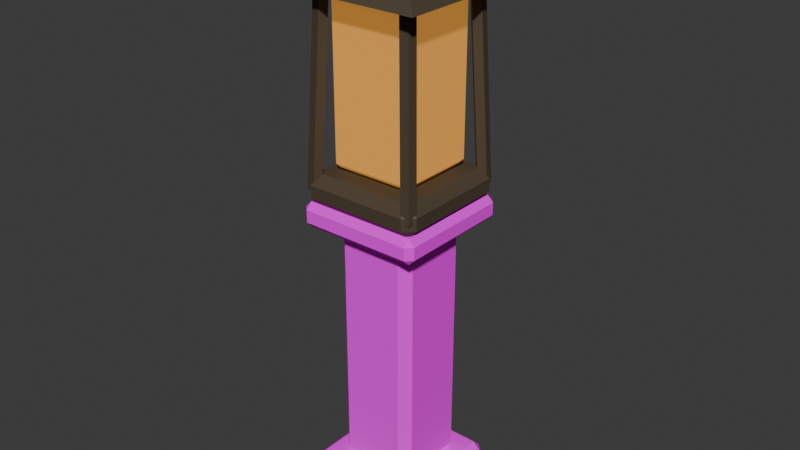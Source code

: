 # Source: lantern-post.blend  (saved by Blender 5.2.45; exported with 4.5.12 LTS)
import bpy
from mathutils import Matrix  # noqa: F401  (used for matrix-valued properties, if any)

bpy.ops.wm.read_factory_settings(use_empty=True)
scene = bpy.context.scene
scene.name = 'Scene'

# ---- collections
col_collection = bpy.data.collections.new('Collection'); scene.collection.children.link(col_collection)

# ---- images (referenced by path relative to the original .blend; pixels are not part of the script)
import os
ASSET_DIR = os.environ.get("B2B_ASSET_DIR", "")  # directory of the original .blend (textures are referenced by path, not embedded)
HERE = os.path.dirname(os.path.abspath(__file__))  # packed textures are extracted next to this script under _unpacked/

def load_image(name, relpath, width, height, colorspace="sRGB"):
    """Load a texture the original file referenced (path relative to the .blend, or extracted next to this script)."""
    p = next((c for c in (os.path.join(HERE, relpath), os.path.join(ASSET_DIR, relpath)) if relpath and os.path.exists(c)), "")
    if p:
        img = bpy.data.images.load(p, check_existing=True)
        img.name = name
    else:  # same state as the original file: an image datablock whose file is absent (Cycles renders it pink)
        img = bpy.data.images.new(name, width, height)
        img.source = "FILE"
        img.filepath = "//" + (relpath or name)
    img.colorspace_settings.name = colorspace
    return img
img_ash_stone_colour_png = load_image('ash-stone-colour.png', 'ash-stone-colour.png', 1024, 1024, 'sRGB')

# ---- materials (node trees are filled in below, after node groups)
mat_ash_stone___0 = bpy.data.materials.new('Ash stone / 0')
mat_ash_stone___0.diffuse_color = (0.084, 0.07875, 0.0875, 1.0)
mat_ash_stone___1 = bpy.data.materials.new('Ash stone / 1')
mat_ash_stone___1.diffuse_color = (0.1085, 0.1015, 0.105, 1.0)
mat_worn_pale_stone = bpy.data.materials.new('Worn pale stone')
mat_worn_pale_stone.diffuse_color = (0.1435, 0.1312, 0.1225, 1.0)
mat_oxidised_bronze = bpy.data.materials.new('Oxidised bronze')
mat_oxidised_bronze.diffuse_color = (0.0735, 0.05425, 0.0315, 1.0)
mat_amber_glass = bpy.data.materials.new('Amber glass')
mat_amber_glass.diffuse_color = (0.595, 0.259, 0.0455, 1.0)

# ---- material node trees
mat_ash_stone___0.use_nodes = True; mat_ash_stone___0.node_tree.nodes.clear()
_N = mat_ash_stone___0.node_tree.nodes; _L = mat_ash_stone___0.node_tree.links
n0 = _N.new('ShaderNodeBsdfPrincipled'); n0.name = 'Principled BSDF'; n0.location = (-200, 100)
n0.inputs[2].default_value = 0.94
n0.inputs[10].default_value = 0.005
n1 = _N.new('ShaderNodeOutputMaterial'); n1.name = 'Material Output'; n1.location = (200, 100)
n2 = _N.new('ShaderNodeTexImage'); n2.name = 'Quiet mineral colour'; n2.location = (0, 0)
n2.image = img_ash_stone_colour_png
_L.new(n0.outputs[0], n1.inputs[0])
_L.new(n2.outputs[0], n0.inputs[0])
n1.is_active_output = True
mat_ash_stone___1.use_nodes = True; mat_ash_stone___1.node_tree.nodes.clear()
_N = mat_ash_stone___1.node_tree.nodes; _L = mat_ash_stone___1.node_tree.links
n0 = _N.new('ShaderNodeBsdfPrincipled'); n0.name = 'Principled BSDF'; n0.location = (-200, 100)
n0.inputs[2].default_value = 0.94
n0.inputs[10].default_value = 0.005
n1 = _N.new('ShaderNodeOutputMaterial'); n1.name = 'Material Output'; n1.location = (200, 100)
n2 = _N.new('ShaderNodeTexImage'); n2.name = 'Quiet mineral colour'; n2.location = (0, 0)
n2.image = img_ash_stone_colour_png
_L.new(n0.outputs[0], n1.inputs[0])
_L.new(n2.outputs[0], n0.inputs[0])
n1.is_active_output = True
mat_worn_pale_stone.use_nodes = True; mat_worn_pale_stone.node_tree.nodes.clear()
_N = mat_worn_pale_stone.node_tree.nodes; _L = mat_worn_pale_stone.node_tree.links
n0 = _N.new('ShaderNodeBsdfPrincipled'); n0.name = 'Principled BSDF'; n0.location = (-200, 100)
n0.inputs[2].default_value = 0.94
n0.inputs[10].default_value = 0.005
n1 = _N.new('ShaderNodeOutputMaterial'); n1.name = 'Material Output'; n1.location = (200, 100)
n2 = _N.new('ShaderNodeTexImage'); n2.name = 'Quiet mineral colour'; n2.location = (0, 0)
n2.image = img_ash_stone_colour_png
_L.new(n0.outputs[0], n1.inputs[0])
_L.new(n2.outputs[0], n0.inputs[0])
n1.is_active_output = True
mat_oxidised_bronze.use_nodes = True; mat_oxidised_bronze.node_tree.nodes.clear()
_N = mat_oxidised_bronze.node_tree.nodes; _L = mat_oxidised_bronze.node_tree.links
n0 = _N.new('ShaderNodeBsdfPrincipled'); n0.name = 'Principled BSDF'; n0.location = (-200, 100)
n0.inputs[0].default_value = (0.0735, 0.05425, 0.0315, 1.0)
n0.inputs[2].default_value = 0.64
n0.inputs[10].default_value = 0.005
n1 = _N.new('ShaderNodeOutputMaterial'); n1.name = 'Material Output'; n1.location = (200, 100)
_L.new(n0.outputs[0], n1.inputs[0])
n1.is_active_output = True
mat_amber_glass.use_nodes = True; mat_amber_glass.node_tree.nodes.clear()
_N = mat_amber_glass.node_tree.nodes; _L = mat_amber_glass.node_tree.links
n0 = _N.new('ShaderNodeBsdfPrincipled'); n0.name = 'Principled BSDF'; n0.location = (-200, 100)
n0.inputs[0].default_value = (0.595, 0.259, 0.0455, 1.0)
n0.inputs[2].default_value = 0.34
n0.inputs[10].default_value = 0.005
n0.inputs[27].default_value = (0.595, 0.259, 0.0455, 1.0)
n0.inputs[28].default_value = 0.65
n1 = _N.new('ShaderNodeOutputMaterial'); n1.name = 'Material Output'; n1.location = (200, 100)
_L.new(n0.outputs[0], n1.inputs[0])
n1.is_active_output = True

# ---- world
world_world = bpy.data.worlds.new('World'); scene.world = world_world
world_world.use_nodes = True; world_world.node_tree.nodes.clear()
_N = world_world.node_tree.nodes; _L = world_world.node_tree.links
n0 = _N.new('ShaderNodeOutputWorld'); n0.name = 'World Output'; n0.location = (200, 100)
n1 = _N.new('ShaderNodeBackground'); n1.name = 'Background'; n1.location = (-200, 100)
n1.inputs[0].default_value = (0.05088, 0.05088, 0.05088, 1.0)
_L.new(n1.outputs[0], n0.inputs[0])
n0.is_active_output = True
world_world.color = (0.05088, 0.05088, 0.05088)
world_world.sun_shadow_jitter_overblur = 0.0

# ---- meshes
me_cube_001 = bpy.data.meshes.new('Cube.001')
me_cube_001.from_pydata([(-0.17, -0.17, 0.0), (-0.17, -0.2, 0.03), (-0.2, -0.17, 0.03), (-0.17, -0.2, 0.11), (-0.17, -0.17, 0.14), (-0.2, -0.17, 0.11), (-0.17, 0.17, 0.0), (-0.2, 0.17, 0.03), (-0.17, 0.2, 0.03), (-0.17, 0.17, 0.14), (-0.17, 0.2, 0.11), (-0.2, 0.17, 0.11), (0.17, -0.17, 0.0), (0.2, -0.17, 0.03), (0.17, -0.2, 0.03), (0.17, -0.17, 0.14), (0.17, -0.2, 0.11), (0.2, -0.17, 0.11), (0.17, 0.17, 0.0), (0.17, 0.2, 0.03), (0.2, 0.17, 0.03), (0.17, 0.17, 0.14), (0.2, 0.17, 0.11), (0.17, 0.2, 0.11), (-0.1, -0.1, 0.13), (-0.1, -0.13, 0.16), (-0.13, -0.1, 0.16), (-0.1, -0.13, 0.94), (-0.1, -0.1, 0.97), (-0.13, -0.1, 0.94), (-0.1, 0.1, 0.13), (-0.13, 0.1, 0.16), (-0.1, 0.13, 0.16), (-0.1, 0.1, 0.97), (-0.1, 0.13, 0.94), (-0.13, 0.1, 0.94), (0.1, -0.1, 0.13), (0.13, -0.1, 0.16), (0.1, -0.13, 0.16), (0.1, -0.1, 0.97), (0.1, -0.13, 0.94), (0.13, -0.1, 0.94), (0.1, 0.1, 0.13), (0.1, 0.13, 0.16), (0.13, 0.1, 0.16), (0.1, 0.1, 0.97), (0.13, 0.1, 0.94), (0.1, 0.13, 0.94), (-0.18, -0.18, 0.95), (-0.18, -0.2, 0.97), (-0.2, -0.18, 0.97), (-0.18, -0.2, 1.01), (-0.18, -0.18, 1.03), (-0.2, -0.18, 1.01), (-0.18, 0.18, 0.95), (-0.2, 0.18, 0.97), (-0.18, 0.2, 0.97), (-0.18, 0.18, 1.03), (-0.18, 0.2, 1.01), (-0.2, 0.18, 1.01), (0.18, -0.18, 0.95), (0.2, -0.18, 0.97), (0.18, -0.2, 0.97), (0.18, -0.18, 1.03), (0.18, -0.2, 1.01), (0.2, -0.18, 1.01), (0.18, 0.18, 0.95), (0.18, 0.2, 0.97), (0.2, 0.18, 0.97), (0.18, 0.18, 1.03), (0.2, 0.18, 1.01), (0.18, 0.2, 1.01), (-0.165, -0.165, 1.02), (-0.165, -0.195, 1.05), (-0.195, -0.165, 1.05), (-0.165, -0.195, 1.09), (-0.165, -0.165, 1.12), (-0.195, -0.165, 1.09), (-0.165, 0.165, 1.02), (-0.195, 0.165, 1.05), (-0.165, 0.195, 1.05), (-0.165, 0.165, 1.12), (-0.165, 0.195, 1.09), (-0.195, 0.165, 1.09), (0.165, -0.165, 1.02), (0.195, -0.165, 1.05), (0.165, -0.195, 1.05), (0.165, -0.165, 1.12), (0.165, -0.195, 1.09), (0.195, -0.165, 1.09), (0.165, 0.165, 1.02), (0.165, 0.195, 1.05), (0.195, 0.165, 1.05), (0.165, 0.165, 1.12), (0.195, 0.165, 1.09), (0.165, 0.195, 1.09), (-0.12, -0.12, 1.135), (-0.12, -0.135, 1.15), (-0.135, -0.12, 1.15), (-0.12, -0.135, 1.61), (-0.12, -0.12, 1.625), (-0.135, -0.12, 1.61), (-0.12, 0.12, 1.135), (-0.135, 0.12, 1.15), (-0.12, 0.135, 1.15), (-0.12, 0.12, 1.625), (-0.12, 0.135, 1.61), (-0.135, 0.12, 1.61), (0.12, -0.12, 1.135), (0.135, -0.12, 1.15), (0.12, -0.135, 1.15), (0.12, -0.12, 1.625), (0.12, -0.135, 1.61), (0.135, -0.12, 1.61), (0.12, 0.12, 1.135), (0.12, 0.135, 1.15), (0.135, 0.12, 1.15), (0.12, 0.12, 1.625), (0.135, 0.12, 1.61), (0.12, 0.135, 1.61), (-0.1862, -0.1862, 1.071), (-0.1607, -0.1607, 1.671), (-0.1905, -0.1595, 1.07), (-0.165, -0.134, 1.67), (-0.1664, -0.1473, 1.069), (-0.1409, -0.1218, 1.669), (-0.1473, -0.1664, 1.069), (-0.1218, -0.1409, 1.669), (-0.1595, -0.1905, 1.07), (-0.134, -0.165, 1.67), (-0.1862, 0.1862, 1.071), (-0.1607, 0.1607, 1.671), (-0.1595, 0.1905, 1.07), (-0.134, 0.165, 1.67), (-0.1473, 0.1664, 1.069), (-0.1218, 0.1409, 1.669), (-0.1664, 0.1473, 1.069), (-0.1409, 0.1218, 1.669), (-0.1905, 0.1595, 1.07), (-0.165, 0.134, 1.67), (0.1862, -0.1862, 1.071), (0.1607, -0.1607, 1.671), (0.1595, -0.1905, 1.07), (0.134, -0.165, 1.67), (0.1473, -0.1664, 1.069), (0.1218, -0.1409, 1.669), (0.1664, -0.1473, 1.069), (0.1409, -0.1218, 1.669), (0.1905, -0.1595, 1.07), (0.165, -0.134, 1.67), (0.1862, 0.1862, 1.071), (0.1607, 0.1607, 1.671), (0.1905, 0.1595, 1.07), (0.165, 0.134, 1.67), (0.1664, 0.1473, 1.069), (0.1409, 0.1218, 1.669), (0.1473, 0.1664, 1.069), (0.1218, 0.1409, 1.669), (0.1595, 0.1905, 1.07), (0.134, 0.165, 1.67), (-0.2263, 0.2263, 1.655), (-0.0495, 0.0495, 1.885), (0.2263, 0.2263, 1.655), (0.0495, 0.0495, 1.885), (0.2263, -0.2263, 1.655), (0.0495, -0.0495, 1.885), (-0.2263, -0.2263, 1.655), (-0.0495, -0.0495, 1.885)], [], [(0, 1, 2), (3, 4, 5), (6, 7, 8), (9, 10, 11), (12, 13, 14), (15, 16, 17), (18, 19, 20), (21, 22, 23), (0, 7, 6), (3, 2, 1), (9, 5, 4), (8, 11, 10), (6, 19, 18), (21, 10, 9), (20, 23, 22), (18, 13, 12), (15, 22, 21), (14, 17, 16), (12, 1, 0), (4, 16, 15), (18, 0, 6), (5, 7, 2), (16, 1, 14), (9, 15, 21), (10, 19, 8), (22, 13, 20), (24, 25, 26), (27, 28, 29), (30, 31, 32), (33, 34, 35), (36, 37, 38), (39, 40, 41), (42, 43, 44), (45, 46, 47), (24, 31, 30), (27, 26, 25), (33, 29, 28), (32, 35, 34), (30, 43, 42), (45, 34, 33), (44, 47, 46), (42, 37, 36), (39, 46, 45), (38, 41, 40), (36, 25, 24), (28, 40, 39), (42, 24, 30), (29, 31, 26), (40, 25, 38), (33, 39, 45), (34, 43, 32), (46, 37, 44), (48, 49, 50), (51, 52, 53), (54, 55, 56), (57, 58, 59), (60, 61, 62), (63, 64, 65), (66, 67, 68), (69, 70, 71), (48, 55, 54), (51, 50, 49), (57, 53, 52), (56, 59, 58), (54, 67, 66), (69, 58, 57), (68, 71, 70), (66, 61, 60), (63, 70, 69), (62, 65, 64), (60, 49, 48), (52, 64, 63), (66, 48, 54), (53, 55, 50), (64, 49, 62), (57, 63, 69), (58, 67, 56), (70, 61, 68), (72, 73, 74), (75, 76, 77), (78, 79, 80), (81, 82, 83), (84, 85, 86), (87, 88, 89), (90, 91, 92), (93, 94, 95), (72, 79, 78), (75, 74, 73), (81, 77, 76), (80, 83, 82), (78, 91, 90), (93, 82, 81), (92, 95, 94), (90, 85, 84), (87, 94, 93), (86, 89, 88), (84, 73, 72), (76, 88, 87), (90, 72, 78), (77, 79, 74), (88, 73, 86), (81, 87, 93), (82, 91, 80), (94, 85, 92), (96, 97, 98), (99, 100, 101), (102, 103, 104), (105, 106, 107), (108, 109, 110), (111, 112, 113), (114, 115, 116), (117, 118, 119), (96, 103, 102), (99, 98, 97), (105, 101, 100), (104, 107, 106), (102, 115, 114), (117, 106, 105), (116, 119, 118), (114, 109, 108), (111, 118, 117), (110, 113, 112), (108, 97, 96), (100, 112, 111), (114, 96, 102), (101, 103, 98), (112, 97, 110), (105, 111, 117), (106, 115, 104), (118, 109, 116), (120, 123, 122), (122, 125, 124), (125, 126, 124), (129, 127, 125), (127, 128, 126), (129, 120, 128), (122, 124, 126), (130, 133, 132), (132, 135, 134), (135, 136, 134), (131, 139, 137), (137, 138, 136), (139, 130, 138), (132, 136, 138), (140, 143, 142), (142, 145, 144), (145, 146, 144), (149, 147, 145), (147, 148, 146), (149, 140, 148), (142, 146, 148), (150, 153, 152), (152, 155, 154), (155, 156, 154), (159, 157, 155), (157, 158, 156), (159, 150, 158), (152, 154, 156), (161, 162, 160), (163, 164, 162), (161, 165, 163), (165, 166, 164), (167, 160, 166), (162, 166, 160), (0, 2, 7), (3, 5, 2), (9, 11, 5), (8, 7, 11), (6, 8, 19), (21, 23, 10), (20, 19, 23), (18, 20, 13), (15, 17, 22), (14, 13, 17), (12, 14, 1), (4, 3, 16), (18, 12, 0), (5, 11, 7), (16, 3, 1), (9, 4, 15), (10, 23, 19), (22, 17, 13), (24, 26, 31), (27, 29, 26), (33, 35, 29), (32, 31, 35), (30, 32, 43), (45, 47, 34), (44, 43, 47), (42, 44, 37), (39, 41, 46), (38, 37, 41), (36, 38, 25), (28, 27, 40), (42, 36, 24), (29, 35, 31), (40, 27, 25), (33, 28, 39), (34, 47, 43), (46, 41, 37), (48, 50, 55), (51, 53, 50), (57, 59, 53), (56, 55, 59), (54, 56, 67), (69, 71, 58), (68, 67, 71), (66, 68, 61), (63, 65, 70), (62, 61, 65), (60, 62, 49), (52, 51, 64), (66, 60, 48), (53, 59, 55), (64, 51, 49), (57, 52, 63), (58, 71, 67), (70, 65, 61), (72, 74, 79), (75, 77, 74), (81, 83, 77), (80, 79, 83), (78, 80, 91), (93, 95, 82), (92, 91, 95), (90, 92, 85), (87, 89, 94), (86, 85, 89), (84, 86, 73), (76, 75, 88), (90, 84, 72), (77, 83, 79), (88, 75, 73), (81, 76, 87), (82, 95, 91), (94, 89, 85), (96, 98, 103), (99, 101, 98), (105, 107, 101), (104, 103, 107), (102, 104, 115), (117, 119, 106), (116, 115, 119), (114, 116, 109), (111, 113, 118), (110, 109, 113), (108, 110, 97), (100, 99, 112), (114, 108, 96), (101, 107, 103), (112, 99, 97), (105, 100, 111), (106, 119, 115), (118, 113, 109), (120, 121, 123), (122, 123, 125), (125, 127, 126), (125, 123, 121), (121, 129, 125), (127, 129, 128), (129, 121, 120), (128, 120, 126), (120, 122, 126), (130, 131, 133), (132, 133, 135), (135, 137, 136), (135, 133, 137), (133, 131, 137), (137, 139, 138), (139, 131, 130), (138, 130, 132), (132, 134, 136), (140, 141, 143), (142, 143, 145), (145, 147, 146), (145, 143, 141), (141, 149, 145), (147, 149, 148), (149, 141, 140), (148, 140, 142), (142, 144, 146), (150, 151, 153), (152, 153, 155), (155, 157, 156), (155, 153, 151), (151, 159, 155), (157, 159, 158), (159, 151, 150), (158, 150, 156), (150, 152, 156), (161, 163, 162), (163, 165, 164), (161, 167, 165), (165, 167, 166), (167, 161, 160), (162, 164, 166)])
me_cube_001.polygons.foreach_set('material_index', [0, 0, 0, 0, 0, 0, 0, 0, 0, 0, 0, 0, 0, 0, 0, 0, 0, 0, 0, 0, 0, 0, 0, 0, 0, 0, 1, 1, 1, 1, 1, 1, 1, 1, 1, 1, 1, 1, 1, 1, 1, 1, 1, 1, 1, 1, 1, 1, 1, 1, 1, 1, 2, 2, 2, 2, 2, 2, 2, 2, 2, 2, 2, 2, 2, 2, 2, 2, 2, 2, 2, 2, 2, 2, 2, 2, 2, 2, 3, 3, 3, 3, 3, 3, 3, 3, 3, 3, 3, 3, 3, 3, 3, 3, 3, 3, 3, 3, 3, 3, 3, 3, 3, 3, 4, 4, 4, 4, 4, 4, 4, 4, 4, 4, 4, 4, 4, 4, 4, 4, 4, 4, 4, 4, 4, 4, 4, 4, 4, 4, 3, 3, 3, 3, 3, 3, 3, 3, 3, 3, 3, 3, 3, 3, 3, 3, 3, 3, 3, 3, 3, 3, 3, 3, 3, 3, 3, 3, 3, 3, 3, 3, 3, 3, 0, 0, 0, 0, 0, 0, 0, 0, 0, 0, 0, 0, 0, 0, 0, 0, 0, 0, 1, 1, 1, 1, 1, 1, 1, 1, 1, 1, 1, 1, 1, 1, 1, 1, 1, 1, 2, 2, 2, 2, 2, 2, 2, 2, 2, 2, 2, 2, 2, 2, 2, 2, 2, 2, 3, 3, 3, 3, 3, 3, 3, 3, 3, 3, 3, 3, 3, 3, 3, 3, 3, 3, 4, 4, 4, 4, 4, 4, 4, 4, 4, 4, 4, 4, 4, 4, 4, 4, 4, 4, 3, 3, 3, 3, 3, 3, 3, 3, 3, 3, 3, 3, 3, 3, 3, 3, 3, 3, 3, 3, 3, 3, 3, 3, 3, 3, 3, 3, 3, 3, 3, 3, 3, 3, 3, 3, 3, 3, 3, 3, 3, 3])
_uv = me_cube_001.uv_layers.new(name='UVMap')
_uv.uv.foreach_set('vector', [-0.05667, 0.0, -0.06667, 0.01, -0.05667, 0.01, -0.06667, 0.03667, -0.05667, 0.04667, -0.05667, 0.03667, 0.05667, 0.0, 0.05667, 0.01, 0.06667, 0.01, 0.05667, 0.04667, 0.06667, 0.03667, 0.05667, 0.03667, -0.05667, 0.0, -0.05667, 0.01, -0.06667, 0.01, -0.05667, 0.04667, -0.06667, 0.03667, -0.05667, 0.03667, 0.05667, 0.0, 0.06667, 0.01, 0.05667, 0.01, 0.05667, 0.04667, 0.05667, 0.03667, 0.06667, 0.03667, -0.05667, 0.0, 0.05667, 0.01, 0.05667, 0.0, -0.06667, 0.03667, -0.05667, 0.01, -0.06667, 0.01, 0.05667, 0.04667, -0.05667, 0.03667, -0.05667, 0.04667, 0.06667, 0.01, 0.05667, 0.03667, 0.06667, 0.03667, -0.05667, 0.0, 0.05667, 0.01, 0.05667, 0.0, 0.05667, 0.04667, -0.05667, 0.03667, -0.05667, 0.04667, 0.05667, 0.01, 0.06667, 0.03667, 0.05667, 0.03667, 0.05667, 0.0, -0.05667, 0.01, -0.05667, 0.0, -0.05667, 0.04667, 0.05667, 0.03667, 0.05667, 0.04667, -0.06667, 0.01, -0.05667, 0.03667, -0.06667, 0.03667, 0.05667, 0.0, -0.05667, 0.01, -0.05667, 0.0, -0.05667, 0.04667, 0.05667, 0.03667, 0.05667, 0.04667, 0.05667, 0.05667, -0.05667, -0.05667, -0.05667, 0.05667, -0.05667, 0.03667, 0.05667, 0.01, -0.05667, 0.01, 0.05667, 0.03667, -0.05667, 0.01, 0.05667, 0.01, -0.05667, 0.05667, 0.05667, -0.05667, 0.05667, 0.05667, -0.05667, 0.03667, 0.05667, 0.01, -0.05667, 0.01, 0.05667, 0.03667, -0.05667, 0.01, 0.05667, 0.01, 0.1397, 0.1662, 0.1297, 0.1762, 0.1397, 0.1762, 0.1397, 0.0795, 0.1397, 0.0895, 0.1297, 0.0895, 0.2063, 0.1662, 0.2063, 0.1762, 0.2163, 0.1762, 0.1397, 0.1562, 0.1397, 0.1662, 0.1297, 0.1562, 0.1397, 0.1662, 0.1397, 0.1762, 0.1297, 0.1762, 0.2063, 0.0895, 0.2063, 0.0795, 0.2163, 0.0895, 0.2063, 0.1662, 0.2163, 0.1762, 0.2063, 0.1762, 0.2063, 0.1562, 0.2163, 0.1562, 0.2063, 0.1662, 0.1397, 0.1662, 0.2063, 0.1762, 0.2063, 0.1662, 0.1297, 0.4362, 0.1397, 0.1762, 0.1297, 0.1762, 0.1397, 0.1562, 0.1297, 0.0895, 0.1397, 0.0895, 0.2163, 0.1762, 0.2063, 0.4362, 0.2163, 0.4362, 0.1397, 0.1662, 0.2063, 0.1762, 0.2063, 0.1662, 0.2063, 0.1562, 0.1397, 0.1662, 0.1397, 0.1562, 0.2063, 0.1762, 0.2163, 0.4362, 0.2063, 0.4362, 0.2063, 0.1662, 0.1397, 0.1762, 0.1397, 0.1662, 0.2063, 0.0895, 0.2163, 0.1562, 0.2063, 0.1562, 0.1297, 0.1762, 0.1397, 0.4362, 0.1297, 0.4362, 0.2063, 0.1662, 0.1397, 0.1762, 0.1397, 0.1662, 0.1397, 0.0895, 0.2063, 0.0795, 0.2063, 0.0895, 0.2063, 0.1562, 0.1397, 0.0895, 0.1397, 0.1562, 0.1397, 0.4362, 0.2063, 0.1762, 0.1397, 0.1762, 0.2063, 0.4362, 0.1397, 0.1762, 0.2063, 0.1762, 0.1397, 0.1562, 0.2063, 0.0895, 0.2063, 0.1562, 0.1397, 0.4362, 0.2063, 0.1762, 0.1397, 0.1762, 0.2063, 0.4362, 0.1397, 0.1762, 0.2063, 0.1762, 0.286, 0.5623, 0.2793, 0.569, 0.286, 0.569, 0.2793, 0.5823, 0.286, 0.589, 0.286, 0.5823, 0.406, 0.5623, 0.406, 0.569, 0.4127, 0.569, 0.406, 0.589, 0.4127, 0.5823, 0.406, 0.5823, 0.286, 0.5623, 0.286, 0.569, 0.2793, 0.569, 0.286, 0.589, 0.2793, 0.5823, 0.286, 0.5823, 0.406, 0.5623, 0.4127, 0.569, 0.406, 0.569, 0.406, 0.589, 0.406, 0.5823, 0.4127, 0.5823, 0.286, 0.5623, 0.406, 0.569, 0.406, 0.5623, 0.2793, 0.5823, 0.286, 0.569, 0.2793, 0.569, 0.406, 0.589, 0.286, 0.5823, 0.286, 0.589, 0.4127, 0.569, 0.406, 0.5823, 0.4127, 0.5823, 0.286, 0.5623, 0.406, 0.569, 0.406, 0.5623, 0.406, 0.589, 0.286, 0.5823, 0.286, 0.589, 0.406, 0.569, 0.4127, 0.5823, 0.406, 0.5823, 0.406, 0.5623, 0.286, 0.569, 0.286, 0.5623, 0.286, 0.589, 0.406, 0.5823, 0.406, 0.589, 0.2793, 0.569, 0.286, 0.5823, 0.2793, 0.5823, 0.406, 0.5623, 0.286, 0.569, 0.286, 0.5623, 0.286, 0.589, 0.406, 0.5823, 0.406, 0.589, 0.406, 0.3057, 0.286, 0.1857, 0.286, 0.3057, 0.286, 0.5823, 0.406, 0.569, 0.286, 0.569, 0.406, 0.5823, 0.286, 0.569, 0.406, 0.569, 0.286, 0.3057, 0.406, 0.1857, 0.406, 0.3057, 0.286, 0.5823, 0.406, 0.569, 0.286, 0.569, 0.406, 0.5823, 0.286, 0.569, 0.406, 0.569, 0.1442, 0.7308, 0.1442, 0.75, 0.125, 0.7308, 0.55, 0.0, 0.625, 0.01923, 0.55, 0.01923, 0.1442, 0.5192, 0.125, 0.5192, 0.1442, 0.5, 0.625, 0.2436, 0.55, 0.2644, 0.55, 0.2308, 0.3558, 0.7308, 0.4312, 0.7308, 0.4029, 0.7596, 0.6346, 0.75, 0.55, 0.7692, 0.55, 0.7356, 0.3558, 0.5192, 0.4029, 0.4904, 0.4312, 0.5192, 0.6346, 0.5, 0.55, 0.5144, 0.55, 0.4808, 0.1442, 0.7308, 0.125, 0.5192, 0.1442, 0.5192, 0.55, 0.0, 0.45, 0.01923, 0.45, 0.0, 0.625, 0.2436, 0.55, 0.01923, 0.625, 0.01923, 0.45, 0.2692, 0.55, 0.2308, 0.55, 0.2644, 0.1442, 0.5192, 0.4029, 0.4904, 0.3558, 0.5192, 0.6346, 0.5, 0.55, 0.2644, 0.625, 0.2436, 0.4312, 0.5192, 0.55, 0.4808, 0.55, 0.5144, 0.3558, 0.5192, 0.4312, 0.7308, 0.3558, 0.7308, 0.6346, 0.75, 0.55, 0.5144, 0.6346, 0.5, 0.4029, 0.7596, 0.55, 0.7356, 0.55, 0.7692, 0.3558, 0.7308, 0.1442, 0.75, 0.1442, 0.7308, 0.625, 0.9808, 0.55, 0.7692, 0.6346, 0.75, 0.3558, 0.5192, 0.1442, 0.7308, 0.1442, 0.5192, 0.55, 0.01923, 0.45, 0.2308, 0.45, 0.01923, 0.55, 0.7692, 0.45, 0.9808, 0.4029, 0.7596, 0.8558, 0.5192, 0.6346, 0.75, 0.6346, 0.5, 0.55, 0.2644, 0.4029, 0.4904, 0.45, 0.2692, 0.55, 0.5144, 0.4312, 0.7308, 0.4312, 0.5192, 0.1389, 0.7361, 0.1389, 0.75, 0.125, 0.7361, 0.6173, 0.0, 0.625, 0.01389, 0.6173, 0.01389, 0.1389, 0.5139, 0.125, 0.5139, 0.1389, 0.5, 0.625, 0.2454, 0.6173, 0.2604, 0.6173, 0.2361, 0.3611, 0.7361, 0.3807, 0.7361, 0.3719, 0.7569, 0.6319, 0.75, 0.6173, 0.7639, 0.6173, 0.7396, 0.3611, 0.5139, 0.3719, 0.4931, 0.3807, 0.5139, 0.6319, 0.5, 0.6173, 0.5104, 0.6173, 0.4861, 0.1389, 0.7361, 0.125, 0.5139, 0.1389, 0.5139, 0.6173, 0.0, 0.3827, 0.01389, 0.3827, 0.0, 0.625, 0.2454, 0.6173, 0.01389, 0.625, 0.01389, 0.3827, 0.2639, 0.6173, 0.2361, 0.6173, 0.2604, 0.1389, 0.5139, 0.3719, 0.4931, 0.3611, 0.5139, 0.6319, 0.5, 0.6173, 0.2604, 0.625, 0.2454, 0.3807, 0.5139, 0.6173, 0.4861, 0.6173, 0.5104, 0.3611, 0.5139, 0.3807, 0.7361, 0.3611, 0.7361, 0.6319, 0.75, 0.6173, 0.5104, 0.6319, 0.5, 0.3719, 0.7569, 0.6173, 0.7396, 0.6173, 0.7639, 0.3611, 0.7361, 0.1389, 0.75, 0.1389, 0.7361, 0.625, 0.9861, 0.6173, 0.7639, 0.6319, 0.75, 0.3611, 0.5139, 0.1389, 0.7361, 0.1389, 0.5139, 0.6173, 0.01389, 0.3827, 0.2361, 0.3827, 0.01389, 0.6173, 0.7639, 0.3827, 0.9861, 0.3719, 0.7569, 0.8611, 0.5139, 0.6319, 0.75, 0.6319, 0.5, 0.6173, 0.2604, 0.3719, 0.4931, 0.3827, 0.2639, 0.6173, 0.5104, 0.3807, 0.7361, 0.3807, 0.5139, 1.0, 0.5, 0.8, 1.0, 0.8, 0.5, 0.8, 0.5, 0.6, 1.0, 0.6, 0.5, 0.6, 1.0, 0.4, 0.5, 0.6, 0.5, 0.02175, 0.3242, 0.1089, 0.05584, 0.3911, 0.05584, 0.4, 1.0, 0.2, 0.5, 0.4, 0.5, 0.2, 1.0, 2.98e-08, 0.5, 0.2, 0.5, 0.9783, 0.3242, 0.8911, 0.05584, 0.6089, 0.05584, 1.0, 0.5, 0.8, 1.0, 0.8, 0.5, 0.8, 0.5, 0.6, 1.0, 0.6, 0.5, 0.6, 1.0, 0.4, 0.5, 0.6, 0.5, 0.25, 0.49, 0.02175, 0.3242, 0.1089, 0.05584, 0.4, 1.0, 0.2, 0.5, 0.4, 0.5, 0.2, 1.0, 2.98e-08, 0.5, 0.2, 0.5, 0.9783, 0.3242, 0.6089, 0.05584, 0.5217, 0.3242, 1.0, 0.5, 0.8, 1.0, 0.8, 0.5, 0.8, 0.5, 0.6, 1.0, 0.6, 0.5, 0.6, 1.0, 0.4, 0.5, 0.6, 0.5, 0.02175, 0.3242, 0.1089, 0.05584, 0.3911, 0.05584, 0.4, 1.0, 0.2, 0.5, 0.4, 0.5, 0.2, 1.0, 2.98e-08, 0.5, 0.2, 0.5, 0.9783, 0.3242, 0.6089, 0.05584, 0.5217, 0.3242, 1.0, 0.5, 0.8, 1.0, 0.8, 0.5, 0.8, 0.5, 0.6, 1.0, 0.6, 0.5, 0.6, 1.0, 0.4, 0.5, 0.6, 0.5, 0.02175, 0.3242, 0.1089, 0.05584, 0.3911, 0.05584, 0.4, 1.0, 0.2, 0.5, 0.4, 0.5, 0.2, 1.0, 2.98e-08, 0.5, 0.2, 0.5, 0.9783, 0.3242, 0.8911, 0.05584, 0.6089, 0.05584, 1.0, 1.0, 0.75, 0.5, 1.0, 0.5, 0.75, 1.0, 0.5, 0.5, 0.75, 0.5, 0.25, 0.49, 0.25, 0.01, 0.49, 0.25, 0.5, 1.0, 0.25, 0.5, 0.5, 0.5, 0.25, 1.0, 0.0, 0.5, 0.25, 0.5, 0.99, 0.25, 0.51, 0.25, 0.75, 0.49, -0.05667, 0.0, -0.05667, 0.01, 0.05667, 0.01, -0.06667, 0.03667, -0.05667, 0.03667, -0.05667, 0.01, 0.05667, 0.04667, 0.05667, 0.03667, -0.05667, 0.03667, 0.06667, 0.01, 0.05667, 0.01, 0.05667, 0.03667, -0.05667, 0.0, -0.05667, 0.01, 0.05667, 0.01, 0.05667, 0.04667, 0.05667, 0.03667, -0.05667, 0.03667, 0.05667, 0.01, 0.06667, 0.01, 0.06667, 0.03667, 0.05667, 0.0, 0.05667, 0.01, -0.05667, 0.01, -0.05667, 0.04667, -0.05667, 0.03667, 0.05667, 0.03667, -0.06667, 0.01, -0.05667, 0.01, -0.05667, 0.03667, 0.05667, 0.0, 0.05667, 0.01, -0.05667, 0.01, -0.05667, 0.04667, -0.05667, 0.03667, 0.05667, 0.03667, 0.05667, 0.05667, 0.05667, -0.05667, -0.05667, -0.05667, -0.05667, 0.03667, 0.05667, 0.03667, 0.05667, 0.01, 0.05667, 0.03667, -0.05667, 0.03667, -0.05667, 0.01, -0.05667, 0.05667, -0.05667, -0.05667, 0.05667, -0.05667, -0.05667, 0.03667, 0.05667, 0.03667, 0.05667, 0.01, 0.05667, 0.03667, -0.05667, 0.03667, -0.05667, 0.01, 0.1397, 0.1662, 0.1397, 0.1762, 0.2063, 0.1762, 0.1297, 0.4362, 0.1397, 0.4362, 0.1397, 0.1762, 0.1397, 0.1562, 0.1297, 0.1562, 0.1297, 0.0895, 0.2163, 0.1762, 0.2063, 0.1762, 0.2063, 0.4362, 0.1397, 0.1662, 0.1397, 0.1762, 0.2063, 0.1762, 0.2063, 0.1562, 0.2063, 0.1662, 0.1397, 0.1662, 0.2063, 0.1762, 0.2163, 0.1762, 0.2163, 0.4362, 0.2063, 0.1662, 0.2063, 0.1762, 0.1397, 0.1762, 0.2063, 0.0895, 0.2163, 0.0895, 0.2163, 0.1562, 0.1297, 0.1762, 0.1397, 0.1762, 0.1397, 0.4362, 0.2063, 0.1662, 0.2063, 0.1762, 0.1397, 0.1762, 0.1397, 0.0895, 0.1397, 0.0795, 0.2063, 0.0795, 0.2063, 0.1562, 0.2063, 0.0895, 0.1397, 0.0895, 0.1397, 0.4362, 0.2063, 0.4362, 0.2063, 0.1762, 0.2063, 0.4362, 0.1397, 0.4362, 0.1397, 0.1762, 0.1397, 0.1562, 0.1397, 0.0895, 0.2063, 0.0895, 0.1397, 0.4362, 0.2063, 0.4362, 0.2063, 0.1762, 0.2063, 0.4362, 0.1397, 0.4362, 0.1397, 0.1762, 0.286, 0.5623, 0.286, 0.569, 0.406, 0.569, 0.2793, 0.5823, 0.286, 0.5823, 0.286, 0.569, 0.406, 0.589, 0.406, 0.5823, 0.286, 0.5823, 0.4127, 0.569, 0.406, 0.569, 0.406, 0.5823, 0.286, 0.5623, 0.286, 0.569, 0.406, 0.569, 0.406, 0.589, 0.406, 0.5823, 0.286, 0.5823, 0.406, 0.569, 0.4127, 0.569, 0.4127, 0.5823, 0.406, 0.5623, 0.406, 0.569, 0.286, 0.569, 0.286, 0.589, 0.286, 0.5823, 0.406, 0.5823, 0.2793, 0.569, 0.286, 0.569, 0.286, 0.5823, 0.406, 0.5623, 0.406, 0.569, 0.286, 0.569, 0.286, 0.589, 0.286, 0.5823, 0.406, 0.5823, 0.406, 0.3057, 0.406, 0.1857, 0.286, 0.1857, 0.286, 0.5823, 0.406, 0.5823, 0.406, 0.569, 0.406, 0.5823, 0.286, 0.5823, 0.286, 0.569, 0.286, 0.3057, 0.286, 0.1857, 0.406, 0.1857, 0.286, 0.5823, 0.406, 0.5823, 0.406, 0.569, 0.406, 0.5823, 0.286, 0.5823, 0.286, 0.569, 0.1442, 0.7308, 0.125, 0.7308, 0.125, 0.5192, 0.55, 0.0, 0.55, 0.01923, 0.45, 0.01923, 0.625, 0.2436, 0.55, 0.2308, 0.55, 0.01923, 0.45, 0.2692, 0.45, 0.2308, 0.55, 0.2308, 0.1442, 0.5192, 0.1442, 0.5, 0.4029, 0.4904, 0.6346, 0.5, 0.55, 0.4808, 0.55, 0.2644, 0.4312, 0.5192, 0.4029, 0.4904, 0.55, 0.4808, 0.3558, 0.5192, 0.4312, 0.5192, 0.4312, 0.7308, 0.6346, 0.75, 0.55, 0.7356, 0.55, 0.5144, 0.4029, 0.7596, 0.4312, 0.7308, 0.55, 0.7356, 0.3558, 0.7308, 0.4029, 0.7596, 0.1442, 0.75, 0.625, 0.9808, 0.55, 0.9808, 0.55, 0.7692, 0.3558, 0.5192, 0.3558, 0.7308, 0.1442, 0.7308, 0.55, 0.01923, 0.55, 0.2308, 0.45, 0.2308, 0.55, 0.7692, 0.55, 0.9808, 0.45, 0.9808, 0.8558, 0.5192, 0.8558, 0.7308, 0.6346, 0.75, 0.55, 0.2644, 0.55, 0.4808, 0.4029, 0.4904, 0.55, 0.5144, 0.55, 0.7356, 0.4312, 0.7308, 0.1389, 0.7361, 0.125, 0.7361, 0.125, 0.5139, 0.6173, 0.0, 0.6173, 0.01389, 0.3827, 0.01389, 0.625, 0.2454, 0.6173, 0.2361, 0.6173, 0.01389, 0.3827, 0.2639, 0.3827, 0.2361, 0.6173, 0.2361, 0.1389, 0.5139, 0.1389, 0.5, 0.3719, 0.4931, 0.6319, 0.5, 0.6173, 0.4861, 0.6173, 0.2604, 0.3807, 0.5139, 0.3719, 0.4931, 0.6173, 0.4861, 0.3611, 0.5139, 0.3807, 0.5139, 0.3807, 0.7361, 0.6319, 0.75, 0.6173, 0.7396, 0.6173, 0.5104, 0.3719, 0.7569, 0.3807, 0.7361, 0.6173, 0.7396, 0.3611, 0.7361, 0.3719, 0.7569, 0.1389, 0.75, 0.625, 0.9861, 0.6173, 0.9861, 0.6173, 0.7639, 0.3611, 0.5139, 0.3611, 0.7361, 0.1389, 0.7361, 0.6173, 0.01389, 0.6173, 0.2361, 0.3827, 0.2361, 0.6173, 0.7639, 0.6173, 0.9861, 0.3827, 0.9861, 0.8611, 0.5139, 0.8611, 0.7361, 0.6319, 0.75, 0.6173, 0.2604, 0.6173, 0.4861, 0.3719, 0.4931, 0.6173, 0.5104, 0.6173, 0.7396, 0.3807, 0.7361, 1.0, 0.5, 1.0, 1.0, 0.8, 1.0, 0.8, 0.5, 0.8, 1.0, 0.6, 1.0, 0.6, 1.0, 0.4, 1.0, 0.4, 0.5, 0.3911, 0.05584, 0.4783, 0.3242, 0.25, 0.49, 0.25, 0.49, 0.02175, 0.3242, 0.3911, 0.05584, 0.4, 1.0, 0.2, 1.0, 0.2, 0.5, 0.2, 1.0, 2.98e-08, 1.0, 2.98e-08, 0.5, 0.5217, 0.3242, 0.75, 0.49, 0.6089, 0.05584, 0.75, 0.49, 0.9783, 0.3242, 0.6089, 0.05584, 1.0, 0.5, 1.0, 1.0, 0.8, 1.0, 0.8, 0.5, 0.8, 1.0, 0.6, 1.0, 0.6, 1.0, 0.4, 1.0, 0.4, 0.5, 0.3911, 0.05584, 0.4783, 0.3242, 0.1089, 0.05584, 0.4783, 0.3242, 0.25, 0.49, 0.1089, 0.05584, 0.4, 1.0, 0.2, 1.0, 0.2, 0.5, 0.2, 1.0, 2.98e-08, 1.0, 2.98e-08, 0.5, 0.5217, 0.3242, 0.75, 0.49, 0.9783, 0.3242, 0.9783, 0.3242, 0.8911, 0.05584, 0.6089, 0.05584, 1.0, 0.5, 1.0, 1.0, 0.8, 1.0, 0.8, 0.5, 0.8, 1.0, 0.6, 1.0, 0.6, 1.0, 0.4, 1.0, 0.4, 0.5, 0.3911, 0.05584, 0.4783, 0.3242, 0.25, 0.49, 0.25, 0.49, 0.02175, 0.3242, 0.3911, 0.05584, 0.4, 1.0, 0.2, 1.0, 0.2, 0.5, 0.2, 1.0, 2.98e-08, 1.0, 2.98e-08, 0.5, 0.5217, 0.3242, 0.75, 0.49, 0.9783, 0.3242, 0.9783, 0.3242, 0.8911, 0.05584, 0.6089, 0.05584, 1.0, 0.5, 1.0, 1.0, 0.8, 1.0, 0.8, 0.5, 0.8, 1.0, 0.6, 1.0, 0.6, 1.0, 0.4, 1.0, 0.4, 0.5, 0.3911, 0.05584, 0.4783, 0.3242, 0.25, 0.49, 0.25, 0.49, 0.02175, 0.3242, 0.3911, 0.05584, 0.4, 1.0, 0.2, 1.0, 0.2, 0.5, 0.2, 1.0, 2.98e-08, 1.0, 2.98e-08, 0.5, 0.5217, 0.3242, 0.75, 0.49, 0.6089, 0.05584, 0.75, 0.49, 0.9783, 0.3242, 0.6089, 0.05584, 1.0, 1.0, 0.75, 1.0, 0.75, 0.5, 0.75, 1.0, 0.5, 1.0, 0.5, 0.5, 0.25, 0.49, 0.01, 0.25, 0.25, 0.01, 0.5, 1.0, 0.25, 1.0, 0.25, 0.5, 0.25, 1.0, 0.0, 1.0, 0.0, 0.5, 0.99, 0.25, 0.75, 0.01, 0.51, 0.25])
me_cube_001.materials.append(mat_ash_stone___0)
me_cube_001.materials.append(mat_ash_stone___1)
me_cube_001.materials.append(mat_worn_pale_stone)
me_cube_001.materials.append(mat_oxidised_bronze)
me_cube_001.materials.append(mat_amber_glass)
me_cube_001.update()

# ---- objects
ob_lantern_post = bpy.data.objects.new('lantern-post', me_cube_001)

# ---- transforms, parenting, visibility, modifiers, constraints
ob_lantern_post.location = (0.0, 0.0, 0.0)

# ---- collection membership
col_collection.objects.link(ob_lantern_post)

# ---- scene / render settings (as saved in the file)
scene.frame_start = 1; scene.frame_end = 250; scene.frame_set(1)
scene.render.engine = 'BLENDER_EEVEE_NEXT'
scene.render.bake_bias = 0.0
scene.render.bake_samples = 0
scene.render.compositor_device = 'GPU'
scene.eevee.use_volume_custom_range = False
scene.eevee.fast_gi_thickness_near = 0.1
scene.eevee.fast_gi_thickness_far = 0.0
scene.eevee.ray_tracing_options.screen_trace_thickness = 0.1
bpy.context.view_layer.update()

# ---- added for rendering (the .blend has no active camera and no usable light): camera, sun
cam_auto = bpy.data.cameras.new('AutoCamera')
cam_auto.lens = 50.0
cam_auto.sensor_width = 36.0
cam_auto.clip_end = 1000.0
ob_auto_camera = bpy.data.objects.new('AutoCamera', cam_auto)
scene.collection.objects.link(ob_auto_camera)
ob_auto_camera.location = (1.84183, -2.2102, 2.41596)
ob_auto_camera.rotation_euler = (1.09748, -7.21219e-08, 0.694738)
scene.camera = ob_auto_camera
light_auto_sun = bpy.data.lights.new('AutoSun', 'SUN')
light_auto_sun.energy = 3.0
light_auto_sun.angle = 0.0523599
ob_auto_sun = bpy.data.objects.new('AutoSun', light_auto_sun)
scene.collection.objects.link(ob_auto_sun)
ob_auto_sun.rotation_euler = (0.872665, 0.174533, 0.523599)
bpy.context.view_layer.update()
